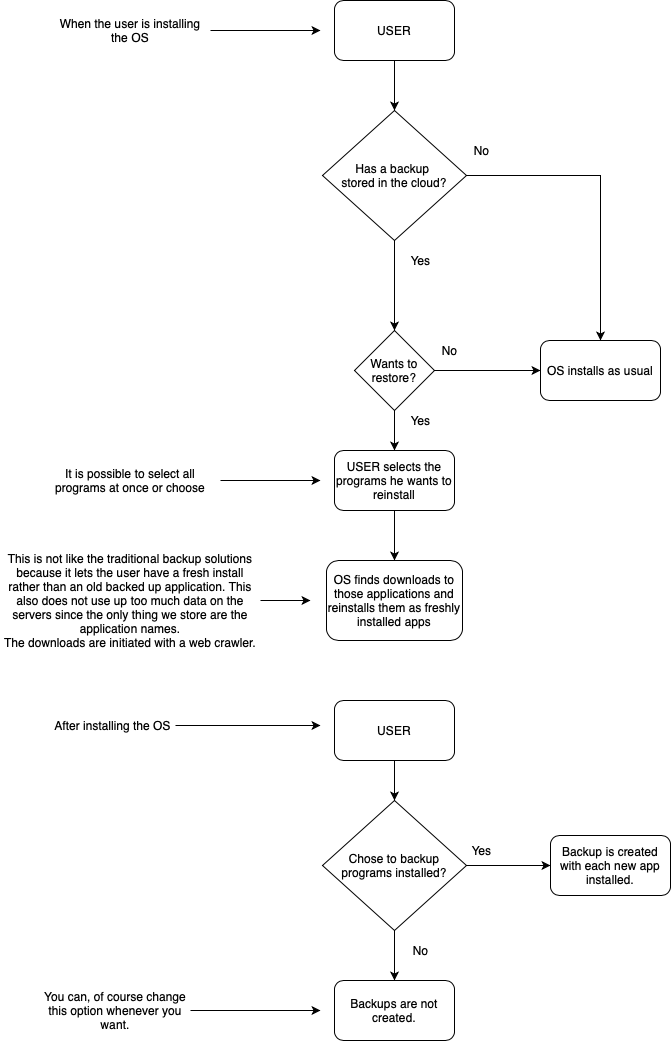

The diagram above was exported from draw.io. Its source (the exported page's mxGraphModel, read from the mxfile embedded in the PNG):
<mxGraphModel dx="945" dy="622" grid="1" gridSize="10" guides="1" tooltips="1" connect="1" arrows="1" fold="1" page="1" pageScale="1" pageWidth="827" pageHeight="1169" math="0" shadow="0">
  <root>
    <mxCell id="WIyWlLk6GJQsqaUBKTNV-0" />
    <mxCell id="WIyWlLk6GJQsqaUBKTNV-1" parent="WIyWlLk6GJQsqaUBKTNV-0" />
    <mxCell id="tBFDcltVUFMWdnoeg7ub-2" style="edgeStyle=orthogonalEdgeStyle;rounded=0;orthogonalLoop=1;jettySize=auto;html=1;exitX=0.5;exitY=1;exitDx=0;exitDy=0;entryX=0.5;entryY=0;entryDx=0;entryDy=0;" edge="1" parent="WIyWlLk6GJQsqaUBKTNV-1" source="tBFDcltVUFMWdnoeg7ub-0" target="tBFDcltVUFMWdnoeg7ub-1">
      <mxGeometry relative="1" as="geometry" />
    </mxCell>
    <mxCell id="tBFDcltVUFMWdnoeg7ub-0" value="USER" style="rounded=1;whiteSpace=wrap;html=1;" vertex="1" parent="WIyWlLk6GJQsqaUBKTNV-1">
      <mxGeometry x="354" y="40" width="120" height="60" as="geometry" />
    </mxCell>
    <mxCell id="tBFDcltVUFMWdnoeg7ub-3" style="edgeStyle=orthogonalEdgeStyle;rounded=0;orthogonalLoop=1;jettySize=auto;html=1;exitX=0.5;exitY=1;exitDx=0;exitDy=0;entryX=0.5;entryY=0;entryDx=0;entryDy=0;" edge="1" parent="WIyWlLk6GJQsqaUBKTNV-1" source="tBFDcltVUFMWdnoeg7ub-1" target="tBFDcltVUFMWdnoeg7ub-6">
      <mxGeometry relative="1" as="geometry">
        <mxPoint x="414" y="340" as="targetPoint" />
      </mxGeometry>
    </mxCell>
    <mxCell id="tBFDcltVUFMWdnoeg7ub-9" style="edgeStyle=orthogonalEdgeStyle;rounded=0;orthogonalLoop=1;jettySize=auto;html=1;exitX=1;exitY=0.5;exitDx=0;exitDy=0;entryX=0.5;entryY=0;entryDx=0;entryDy=0;" edge="1" parent="WIyWlLk6GJQsqaUBKTNV-1" source="tBFDcltVUFMWdnoeg7ub-1" target="tBFDcltVUFMWdnoeg7ub-10">
      <mxGeometry relative="1" as="geometry">
        <mxPoint x="600" y="215" as="targetPoint" />
      </mxGeometry>
    </mxCell>
    <mxCell id="tBFDcltVUFMWdnoeg7ub-1" value="Has a backup &lt;br&gt;stored in the cloud?" style="rhombus;whiteSpace=wrap;html=1;" vertex="1" parent="WIyWlLk6GJQsqaUBKTNV-1">
      <mxGeometry x="342" y="150" width="144" height="130" as="geometry" />
    </mxCell>
    <mxCell id="tBFDcltVUFMWdnoeg7ub-4" value="Yes" style="text;html=1;align=center;verticalAlign=middle;resizable=0;points=[];autosize=1;" vertex="1" parent="WIyWlLk6GJQsqaUBKTNV-1">
      <mxGeometry x="420" y="290" width="40" height="20" as="geometry" />
    </mxCell>
    <mxCell id="tBFDcltVUFMWdnoeg7ub-5" value="No" style="text;html=1;align=center;verticalAlign=middle;resizable=0;points=[];autosize=1;" vertex="1" parent="WIyWlLk6GJQsqaUBKTNV-1">
      <mxGeometry x="486" y="180" width="30" height="20" as="geometry" />
    </mxCell>
    <mxCell id="tBFDcltVUFMWdnoeg7ub-7" style="edgeStyle=orthogonalEdgeStyle;rounded=0;orthogonalLoop=1;jettySize=auto;html=1;exitX=1;exitY=0.5;exitDx=0;exitDy=0;entryX=0;entryY=0.5;entryDx=0;entryDy=0;" edge="1" parent="WIyWlLk6GJQsqaUBKTNV-1" source="tBFDcltVUFMWdnoeg7ub-6" target="tBFDcltVUFMWdnoeg7ub-10">
      <mxGeometry relative="1" as="geometry">
        <mxPoint x="510" y="410" as="targetPoint" />
      </mxGeometry>
    </mxCell>
    <mxCell id="tBFDcltVUFMWdnoeg7ub-12" style="edgeStyle=orthogonalEdgeStyle;rounded=0;orthogonalLoop=1;jettySize=auto;html=1;exitX=0.5;exitY=1;exitDx=0;exitDy=0;entryX=0.5;entryY=0;entryDx=0;entryDy=0;" edge="1" parent="WIyWlLk6GJQsqaUBKTNV-1" source="tBFDcltVUFMWdnoeg7ub-6" target="tBFDcltVUFMWdnoeg7ub-11">
      <mxGeometry relative="1" as="geometry" />
    </mxCell>
    <mxCell id="tBFDcltVUFMWdnoeg7ub-6" value="Wants to restore?" style="rhombus;whiteSpace=wrap;html=1;" vertex="1" parent="WIyWlLk6GJQsqaUBKTNV-1">
      <mxGeometry x="374" y="370" width="80" height="80" as="geometry" />
    </mxCell>
    <mxCell id="tBFDcltVUFMWdnoeg7ub-8" value="No" style="text;html=1;align=center;verticalAlign=middle;resizable=0;points=[];autosize=1;" vertex="1" parent="WIyWlLk6GJQsqaUBKTNV-1">
      <mxGeometry x="454" y="380" width="30" height="20" as="geometry" />
    </mxCell>
    <mxCell id="tBFDcltVUFMWdnoeg7ub-10" value="OS installs as usual" style="rounded=1;whiteSpace=wrap;html=1;" vertex="1" parent="WIyWlLk6GJQsqaUBKTNV-1">
      <mxGeometry x="560" y="380" width="120" height="60" as="geometry" />
    </mxCell>
    <mxCell id="tBFDcltVUFMWdnoeg7ub-15" style="edgeStyle=orthogonalEdgeStyle;rounded=0;orthogonalLoop=1;jettySize=auto;html=1;exitX=0.5;exitY=1;exitDx=0;exitDy=0;entryX=0.5;entryY=0;entryDx=0;entryDy=0;" edge="1" parent="WIyWlLk6GJQsqaUBKTNV-1" source="tBFDcltVUFMWdnoeg7ub-11" target="tBFDcltVUFMWdnoeg7ub-14">
      <mxGeometry relative="1" as="geometry" />
    </mxCell>
    <mxCell id="tBFDcltVUFMWdnoeg7ub-11" value="USER selects the programs he wants to reinstall" style="rounded=1;whiteSpace=wrap;html=1;" vertex="1" parent="WIyWlLk6GJQsqaUBKTNV-1">
      <mxGeometry x="354" y="490" width="120" height="60" as="geometry" />
    </mxCell>
    <mxCell id="tBFDcltVUFMWdnoeg7ub-13" value="Yes" style="text;html=1;align=center;verticalAlign=middle;resizable=0;points=[];autosize=1;" vertex="1" parent="WIyWlLk6GJQsqaUBKTNV-1">
      <mxGeometry x="420" y="450" width="40" height="20" as="geometry" />
    </mxCell>
    <mxCell id="tBFDcltVUFMWdnoeg7ub-14" value="OS finds downloads to those applications and reinstalls them as freshly installed apps" style="rounded=1;whiteSpace=wrap;html=1;" vertex="1" parent="WIyWlLk6GJQsqaUBKTNV-1">
      <mxGeometry x="346" y="600" width="136" height="80" as="geometry" />
    </mxCell>
    <mxCell id="tBFDcltVUFMWdnoeg7ub-17" style="edgeStyle=orthogonalEdgeStyle;rounded=0;orthogonalLoop=1;jettySize=auto;html=1;exitX=1;exitY=0.5;exitDx=0;exitDy=0;" edge="1" parent="WIyWlLk6GJQsqaUBKTNV-1" source="tBFDcltVUFMWdnoeg7ub-16">
      <mxGeometry relative="1" as="geometry">
        <mxPoint x="330" y="640" as="targetPoint" />
      </mxGeometry>
    </mxCell>
    <mxCell id="tBFDcltVUFMWdnoeg7ub-16" value="This is not like the traditional backup solutions because it lets the user have a fresh install rather than an old backed up application. This also does not use up too much data on the servers since the only thing we store are the application names.&lt;br&gt;The downloads are initiated with a web crawler." style="text;html=1;strokeColor=none;fillColor=none;align=center;verticalAlign=middle;whiteSpace=wrap;rounded=0;" vertex="1" parent="WIyWlLk6GJQsqaUBKTNV-1">
      <mxGeometry x="20" y="575" width="260" height="130" as="geometry" />
    </mxCell>
    <mxCell id="tBFDcltVUFMWdnoeg7ub-19" style="edgeStyle=orthogonalEdgeStyle;rounded=0;orthogonalLoop=1;jettySize=auto;html=1;exitX=1;exitY=0.5;exitDx=0;exitDy=0;" edge="1" parent="WIyWlLk6GJQsqaUBKTNV-1" source="tBFDcltVUFMWdnoeg7ub-18">
      <mxGeometry relative="1" as="geometry">
        <mxPoint x="340" y="70" as="targetPoint" />
      </mxGeometry>
    </mxCell>
    <mxCell id="tBFDcltVUFMWdnoeg7ub-18" value="When the user is installing the OS" style="text;html=1;strokeColor=none;fillColor=none;align=center;verticalAlign=middle;whiteSpace=wrap;rounded=0;" vertex="1" parent="WIyWlLk6GJQsqaUBKTNV-1">
      <mxGeometry x="70" y="40" width="160" height="60" as="geometry" />
    </mxCell>
    <mxCell id="tBFDcltVUFMWdnoeg7ub-21" style="edgeStyle=orthogonalEdgeStyle;rounded=0;orthogonalLoop=1;jettySize=auto;html=1;exitX=1;exitY=0.5;exitDx=0;exitDy=0;" edge="1" parent="WIyWlLk6GJQsqaUBKTNV-1" source="tBFDcltVUFMWdnoeg7ub-20">
      <mxGeometry relative="1" as="geometry">
        <mxPoint x="340" y="520" as="targetPoint" />
      </mxGeometry>
    </mxCell>
    <mxCell id="tBFDcltVUFMWdnoeg7ub-20" value="It is possible to select all programs at once or choose" style="text;html=1;strokeColor=none;fillColor=none;align=center;verticalAlign=middle;whiteSpace=wrap;rounded=0;" vertex="1" parent="WIyWlLk6GJQsqaUBKTNV-1">
      <mxGeometry x="60" y="490" width="180" height="60" as="geometry" />
    </mxCell>
    <mxCell id="tBFDcltVUFMWdnoeg7ub-24" style="edgeStyle=orthogonalEdgeStyle;rounded=0;orthogonalLoop=1;jettySize=auto;html=1;exitX=0.5;exitY=1;exitDx=0;exitDy=0;entryX=0.5;entryY=0;entryDx=0;entryDy=0;" edge="1" parent="WIyWlLk6GJQsqaUBKTNV-1" source="tBFDcltVUFMWdnoeg7ub-22" target="tBFDcltVUFMWdnoeg7ub-23">
      <mxGeometry relative="1" as="geometry" />
    </mxCell>
    <mxCell id="tBFDcltVUFMWdnoeg7ub-22" value="USER" style="rounded=1;whiteSpace=wrap;html=1;" vertex="1" parent="WIyWlLk6GJQsqaUBKTNV-1">
      <mxGeometry x="354" y="740" width="120" height="60" as="geometry" />
    </mxCell>
    <mxCell id="tBFDcltVUFMWdnoeg7ub-25" style="edgeStyle=orthogonalEdgeStyle;rounded=0;orthogonalLoop=1;jettySize=auto;html=1;exitX=1;exitY=0.5;exitDx=0;exitDy=0;entryX=0;entryY=0.5;entryDx=0;entryDy=0;" edge="1" parent="WIyWlLk6GJQsqaUBKTNV-1" source="tBFDcltVUFMWdnoeg7ub-23" target="tBFDcltVUFMWdnoeg7ub-28">
      <mxGeometry relative="1" as="geometry">
        <mxPoint x="560" y="905" as="targetPoint" />
      </mxGeometry>
    </mxCell>
    <mxCell id="tBFDcltVUFMWdnoeg7ub-29" style="edgeStyle=orthogonalEdgeStyle;rounded=0;orthogonalLoop=1;jettySize=auto;html=1;exitX=0.5;exitY=1;exitDx=0;exitDy=0;" edge="1" parent="WIyWlLk6GJQsqaUBKTNV-1" source="tBFDcltVUFMWdnoeg7ub-23">
      <mxGeometry relative="1" as="geometry">
        <mxPoint x="414" y="1020" as="targetPoint" />
      </mxGeometry>
    </mxCell>
    <mxCell id="tBFDcltVUFMWdnoeg7ub-23" value="Chose to backup programs installed?" style="rhombus;whiteSpace=wrap;html=1;" vertex="1" parent="WIyWlLk6GJQsqaUBKTNV-1">
      <mxGeometry x="342" y="840" width="144" height="130" as="geometry" />
    </mxCell>
    <mxCell id="tBFDcltVUFMWdnoeg7ub-26" value="Yes" style="text;html=1;align=center;verticalAlign=middle;resizable=0;points=[];autosize=1;" vertex="1" parent="WIyWlLk6GJQsqaUBKTNV-1">
      <mxGeometry x="481" y="880" width="40" height="20" as="geometry" />
    </mxCell>
    <mxCell id="tBFDcltVUFMWdnoeg7ub-27" value="No" style="text;html=1;align=center;verticalAlign=middle;resizable=0;points=[];autosize=1;" vertex="1" parent="WIyWlLk6GJQsqaUBKTNV-1">
      <mxGeometry x="425" y="980" width="30" height="20" as="geometry" />
    </mxCell>
    <mxCell id="tBFDcltVUFMWdnoeg7ub-28" value="Backup is created with each new app installed." style="rounded=1;whiteSpace=wrap;html=1;" vertex="1" parent="WIyWlLk6GJQsqaUBKTNV-1">
      <mxGeometry x="570" y="875" width="120" height="60" as="geometry" />
    </mxCell>
    <mxCell id="tBFDcltVUFMWdnoeg7ub-30" value="Backups are not created." style="rounded=1;whiteSpace=wrap;html=1;" vertex="1" parent="WIyWlLk6GJQsqaUBKTNV-1">
      <mxGeometry x="354" y="1020" width="120" height="60" as="geometry" />
    </mxCell>
    <mxCell id="tBFDcltVUFMWdnoeg7ub-32" style="edgeStyle=orthogonalEdgeStyle;rounded=0;orthogonalLoop=1;jettySize=auto;html=1;exitX=1;exitY=0.5;exitDx=0;exitDy=0;" edge="1" parent="WIyWlLk6GJQsqaUBKTNV-1" source="tBFDcltVUFMWdnoeg7ub-31">
      <mxGeometry relative="1" as="geometry">
        <mxPoint x="340" y="1050" as="targetPoint" />
      </mxGeometry>
    </mxCell>
    <mxCell id="tBFDcltVUFMWdnoeg7ub-31" value="You can, of course change this option whenever you want." style="text;html=1;strokeColor=none;fillColor=none;align=center;verticalAlign=middle;whiteSpace=wrap;rounded=0;" vertex="1" parent="WIyWlLk6GJQsqaUBKTNV-1">
      <mxGeometry x="60" y="1025" width="150" height="50" as="geometry" />
    </mxCell>
    <mxCell id="tBFDcltVUFMWdnoeg7ub-34" style="edgeStyle=orthogonalEdgeStyle;rounded=0;orthogonalLoop=1;jettySize=auto;html=1;exitX=1;exitY=0.5;exitDx=0;exitDy=0;" edge="1" parent="WIyWlLk6GJQsqaUBKTNV-1" source="tBFDcltVUFMWdnoeg7ub-33">
      <mxGeometry relative="1" as="geometry">
        <mxPoint x="340" y="765" as="targetPoint" />
      </mxGeometry>
    </mxCell>
    <mxCell id="tBFDcltVUFMWdnoeg7ub-33" value="After installing the OS" style="text;html=1;strokeColor=none;fillColor=none;align=center;verticalAlign=middle;whiteSpace=wrap;rounded=0;" vertex="1" parent="WIyWlLk6GJQsqaUBKTNV-1">
      <mxGeometry x="70" y="730" width="125" height="70" as="geometry" />
    </mxCell>
  </root>
</mxGraphModel>